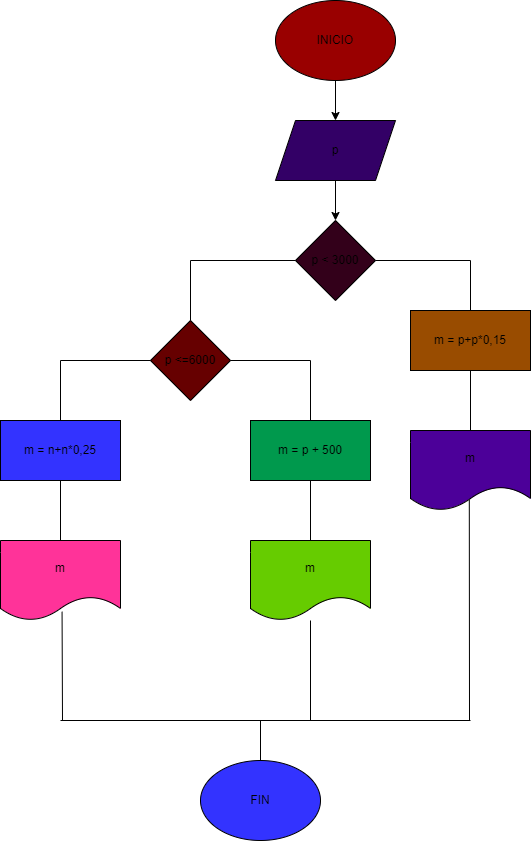

The diagram above was exported from draw.io. Its source (the exported page's mxGraphModel, read from the mxfile embedded in the PNG):
<mxGraphModel dx="986" dy="576" grid="1" gridSize="10" guides="1" tooltips="1" connect="1" arrows="1" fold="1" page="1" pageScale="1" pageWidth="850" pageHeight="1100" math="0" shadow="0">
  <root>
    <mxCell id="0" />
    <mxCell id="1" parent="0" />
    <mxCell id="4" value="" style="edgeStyle=none;html=1;" edge="1" parent="1" source="2" target="3">
      <mxGeometry relative="1" as="geometry" />
    </mxCell>
    <mxCell id="2" value="INICIO" style="ellipse;whiteSpace=wrap;html=1;fillColor=#990000;" vertex="1" parent="1">
      <mxGeometry x="365" y="20" width="120" height="80" as="geometry" />
    </mxCell>
    <mxCell id="6" value="" style="edgeStyle=none;html=1;" edge="1" parent="1" source="3" target="5">
      <mxGeometry relative="1" as="geometry" />
    </mxCell>
    <mxCell id="3" value="p" style="shape=parallelogram;perimeter=parallelogramPerimeter;whiteSpace=wrap;html=1;fixedSize=1;fillColor=#330066;" vertex="1" parent="1">
      <mxGeometry x="365" y="140" width="120" height="60" as="geometry" />
    </mxCell>
    <mxCell id="5" value="p &amp;lt; 3000" style="rhombus;whiteSpace=wrap;html=1;fillColor=#33001A;" vertex="1" parent="1">
      <mxGeometry x="385" y="240" width="80" height="80" as="geometry" />
    </mxCell>
    <mxCell id="7" value="" style="endArrow=none;html=1;exitX=1;exitY=0.5;exitDx=0;exitDy=0;" edge="1" parent="1" source="5">
      <mxGeometry width="50" height="50" relative="1" as="geometry">
        <mxPoint x="490" y="305" as="sourcePoint" />
        <mxPoint x="560" y="280" as="targetPoint" />
      </mxGeometry>
    </mxCell>
    <mxCell id="8" value="" style="endArrow=none;html=1;exitX=0.5;exitY=0;exitDx=0;exitDy=0;" edge="1" parent="1" source="9">
      <mxGeometry width="50" height="50" relative="1" as="geometry">
        <mxPoint x="560" y="360" as="sourcePoint" />
        <mxPoint x="560" y="280" as="targetPoint" />
      </mxGeometry>
    </mxCell>
    <mxCell id="9" value="m = p+p*0,15" style="rounded=0;whiteSpace=wrap;html=1;fillColor=#994C00;" vertex="1" parent="1">
      <mxGeometry x="500" y="330" width="120" height="60" as="geometry" />
    </mxCell>
    <mxCell id="10" value="" style="endArrow=none;html=1;entryX=0;entryY=0.5;entryDx=0;entryDy=0;" edge="1" parent="1" target="5">
      <mxGeometry width="50" height="50" relative="1" as="geometry">
        <mxPoint x="280" y="280" as="sourcePoint" />
        <mxPoint x="330" y="290" as="targetPoint" />
      </mxGeometry>
    </mxCell>
    <mxCell id="11" value="" style="endArrow=none;html=1;exitX=0.5;exitY=0;exitDx=0;exitDy=0;" edge="1" parent="1" source="13">
      <mxGeometry width="50" height="50" relative="1" as="geometry">
        <mxPoint x="280" y="360" as="sourcePoint" />
        <mxPoint x="280" y="280" as="targetPoint" />
      </mxGeometry>
    </mxCell>
    <mxCell id="13" value="p &amp;lt;=6000" style="rhombus;whiteSpace=wrap;html=1;fillColor=#660000;" vertex="1" parent="1">
      <mxGeometry x="240" y="340" width="80" height="80" as="geometry" />
    </mxCell>
    <mxCell id="14" value="" style="endArrow=none;html=1;exitX=1;exitY=0.5;exitDx=0;exitDy=0;" edge="1" parent="1" source="13">
      <mxGeometry width="50" height="50" relative="1" as="geometry">
        <mxPoint x="350" y="380" as="sourcePoint" />
        <mxPoint x="400" y="380" as="targetPoint" />
      </mxGeometry>
    </mxCell>
    <mxCell id="15" value="" style="endArrow=none;html=1;entryX=0;entryY=0.5;entryDx=0;entryDy=0;" edge="1" parent="1" target="13">
      <mxGeometry width="50" height="50" relative="1" as="geometry">
        <mxPoint x="150" y="380" as="sourcePoint" />
        <mxPoint x="180" y="350" as="targetPoint" />
      </mxGeometry>
    </mxCell>
    <mxCell id="16" value="" style="endArrow=none;html=1;exitX=0.5;exitY=0;exitDx=0;exitDy=0;" edge="1" parent="1" source="18">
      <mxGeometry width="50" height="50" relative="1" as="geometry">
        <mxPoint x="400" y="460" as="sourcePoint" />
        <mxPoint x="400" y="380" as="targetPoint" />
      </mxGeometry>
    </mxCell>
    <mxCell id="17" value="" style="endArrow=none;html=1;exitX=0.5;exitY=0;exitDx=0;exitDy=0;" edge="1" parent="1" source="19">
      <mxGeometry width="50" height="50" relative="1" as="geometry">
        <mxPoint x="150" y="450" as="sourcePoint" />
        <mxPoint x="150" y="380" as="targetPoint" />
      </mxGeometry>
    </mxCell>
    <mxCell id="18" value="m = p + 500" style="rounded=0;whiteSpace=wrap;html=1;fillColor=#00994D;" vertex="1" parent="1">
      <mxGeometry x="340" y="440" width="120" height="60" as="geometry" />
    </mxCell>
    <mxCell id="19" value="m = n+n*0,25" style="rounded=0;whiteSpace=wrap;html=1;fillColor=#3333FF;" vertex="1" parent="1">
      <mxGeometry x="90" y="440" width="120" height="60" as="geometry" />
    </mxCell>
    <mxCell id="20" value="m" style="shape=document;whiteSpace=wrap;html=1;boundedLbl=1;fillColor=#4C0099;" vertex="1" parent="1">
      <mxGeometry x="500" y="450" width="120" height="80" as="geometry" />
    </mxCell>
    <mxCell id="21" value="m" style="shape=document;whiteSpace=wrap;html=1;boundedLbl=1;fillColor=#66CC00;" vertex="1" parent="1">
      <mxGeometry x="340" y="560" width="120" height="80" as="geometry" />
    </mxCell>
    <mxCell id="22" value="m" style="shape=document;whiteSpace=wrap;html=1;boundedLbl=1;fillColor=#FF3399;" vertex="1" parent="1">
      <mxGeometry x="90" y="560" width="120" height="80" as="geometry" />
    </mxCell>
    <mxCell id="23" value="" style="endArrow=none;html=1;entryX=0.5;entryY=1;entryDx=0;entryDy=0;exitX=0.5;exitY=0;exitDx=0;exitDy=0;" edge="1" parent="1" source="20" target="9">
      <mxGeometry width="50" height="50" relative="1" as="geometry">
        <mxPoint x="560" y="440" as="sourcePoint" />
        <mxPoint x="515" y="430" as="targetPoint" />
      </mxGeometry>
    </mxCell>
    <mxCell id="25" value="" style="endArrow=none;html=1;entryX=0.5;entryY=1;entryDx=0;entryDy=0;exitX=0.5;exitY=0;exitDx=0;exitDy=0;" edge="1" parent="1" source="22" target="19">
      <mxGeometry width="50" height="50" relative="1" as="geometry">
        <mxPoint x="120" y="590" as="sourcePoint" />
        <mxPoint x="170" y="540" as="targetPoint" />
      </mxGeometry>
    </mxCell>
    <mxCell id="26" value="" style="endArrow=none;html=1;entryX=0.5;entryY=1;entryDx=0;entryDy=0;" edge="1" parent="1" target="18">
      <mxGeometry width="50" height="50" relative="1" as="geometry">
        <mxPoint x="400" y="560" as="sourcePoint" />
        <mxPoint x="415" y="530" as="targetPoint" />
      </mxGeometry>
    </mxCell>
    <mxCell id="27" value="" style="endArrow=none;html=1;entryX=0.513;entryY=0.89;entryDx=0;entryDy=0;entryPerimeter=0;" edge="1" parent="1" target="22">
      <mxGeometry width="50" height="50" relative="1" as="geometry">
        <mxPoint x="152" y="740" as="sourcePoint" />
        <mxPoint x="160" y="740" as="targetPoint" />
      </mxGeometry>
    </mxCell>
    <mxCell id="28" value="" style="endArrow=none;html=1;" edge="1" parent="1" target="21">
      <mxGeometry width="50" height="50" relative="1" as="geometry">
        <mxPoint x="400" y="740" as="sourcePoint" />
        <mxPoint x="450" y="670" as="targetPoint" />
      </mxGeometry>
    </mxCell>
    <mxCell id="29" value="" style="endArrow=none;html=1;entryX=0.49;entryY=0.865;entryDx=0;entryDy=0;entryPerimeter=0;" edge="1" parent="1" target="20">
      <mxGeometry width="50" height="50" relative="1" as="geometry">
        <mxPoint x="559" y="740" as="sourcePoint" />
        <mxPoint x="450" y="670" as="targetPoint" />
      </mxGeometry>
    </mxCell>
    <mxCell id="30" value="" style="endArrow=none;html=1;" edge="1" parent="1">
      <mxGeometry width="50" height="50" relative="1" as="geometry">
        <mxPoint x="150" y="740" as="sourcePoint" />
        <mxPoint x="560" y="740" as="targetPoint" />
      </mxGeometry>
    </mxCell>
    <mxCell id="31" value="" style="endArrow=none;html=1;exitX=0.5;exitY=0;exitDx=0;exitDy=0;" edge="1" parent="1" source="32">
      <mxGeometry width="50" height="50" relative="1" as="geometry">
        <mxPoint x="350" y="800" as="sourcePoint" />
        <mxPoint x="350" y="740" as="targetPoint" />
      </mxGeometry>
    </mxCell>
    <mxCell id="32" value="FIN" style="ellipse;whiteSpace=wrap;html=1;fillColor=#3333FF;" vertex="1" parent="1">
      <mxGeometry x="290" y="780" width="120" height="80" as="geometry" />
    </mxCell>
  </root>
</mxGraphModel>